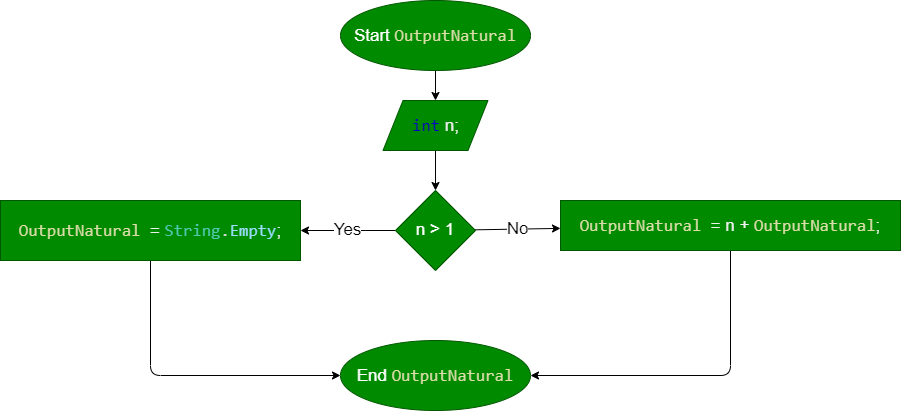

The diagram above was exported from draw.io. Its source (the exported page's mxGraphModel, read from the mxfile embedded in the PNG):
<mxGraphModel dx="1490" dy="670" grid="0" gridSize="10" guides="1" tooltips="1" connect="1" arrows="1" fold="1" page="1" pageScale="1" pageWidth="1100" pageHeight="850" math="0" shadow="0">
  <root>
    <mxCell id="0" />
    <mxCell id="1" parent="0" />
    <mxCell id="8" value="" style="edgeStyle=none;html=1;fontSize=17;" parent="1" source="2" target="7" edge="1">
      <mxGeometry relative="1" as="geometry" />
    </mxCell>
    <mxCell id="2" value="Start&amp;nbsp;&lt;span style=&quot;color: rgb(220, 220, 170); font-family: Consolas, &amp;quot;Courier New&amp;quot;, monospace;&quot;&gt;&lt;font style=&quot;font-size: 17px;&quot;&gt;OutputNatural&lt;/font&gt;&lt;/span&gt;" style="ellipse;whiteSpace=wrap;html=1;fillColor=#008a00;fontColor=#ffffff;strokeColor=#005700;fontSize=17;" parent="1" vertex="1">
      <mxGeometry x="430" y="10" width="190" height="70" as="geometry" />
    </mxCell>
    <mxCell id="6" value="Yes" style="edgeStyle=none;html=1;fontSize=17;" parent="1" source="3" target="5" edge="1">
      <mxGeometry relative="1" as="geometry" />
    </mxCell>
    <mxCell id="12" value="No" style="edgeStyle=none;html=1;fontFamily=Helvetica;fontSize=17;fontColor=default;" parent="1" source="3" target="11" edge="1">
      <mxGeometry relative="1" as="geometry" />
    </mxCell>
    <mxCell id="3" value="n &amp;gt; 1" style="rhombus;whiteSpace=wrap;html=1;fontSize=17;fillColor=#008a00;strokeColor=#005700;fontColor=#ffffff;" parent="1" vertex="1">
      <mxGeometry x="485" y="200" width="80" height="80" as="geometry" />
    </mxCell>
    <mxCell id="14" style="edgeStyle=none;html=1;fontFamily=Helvetica;fontSize=17;fontColor=#0000CC;entryX=0;entryY=0.5;entryDx=0;entryDy=0;exitX=0.5;exitY=1;exitDx=0;exitDy=0;" parent="1" source="5" target="13" edge="1">
      <mxGeometry relative="1" as="geometry">
        <Array as="points">
          <mxPoint x="240" y="385" />
        </Array>
      </mxGeometry>
    </mxCell>
    <mxCell id="5" value="&lt;font style=&quot;font-size: 17px;&quot;&gt;&lt;span style=&quot;color: rgb(220, 220, 170); font-family: Consolas, &amp;quot;Courier New&amp;quot;, monospace;&quot;&gt;OutputNatural&amp;nbsp;&lt;/span&gt;&lt;font color=&quot;#f0f0f0&quot;&gt;=&lt;/font&gt;&amp;nbsp;&lt;span style=&quot;font-family: Consolas, &amp;quot;Courier New&amp;quot;, monospace; color: rgb(78, 201, 176);&quot;&gt;String&lt;/span&gt;&lt;span style=&quot;color: rgb(212, 212, 212); font-family: Consolas, &amp;quot;Courier New&amp;quot;, monospace;&quot;&gt;.&lt;/span&gt;&lt;span style=&quot;font-family: Consolas, &amp;quot;Courier New&amp;quot;, monospace; color: rgb(156, 220, 254);&quot;&gt;Empty&lt;/span&gt;&lt;font style=&quot;font-size: 17px;&quot; color=&quot;#f0f0f0&quot;&gt;;&lt;/font&gt;&lt;/font&gt;" style="whiteSpace=wrap;html=1;fontSize=17;fillColor=#008a00;strokeColor=#005700;fontColor=#ffffff;" parent="1" vertex="1">
      <mxGeometry x="90" y="210" width="300" height="60" as="geometry" />
    </mxCell>
    <mxCell id="9" style="edgeStyle=none;html=1;entryX=0.5;entryY=0;entryDx=0;entryDy=0;fontFamily=Helvetica;fontSize=17;fontColor=#0000CC;" parent="1" source="7" target="3" edge="1">
      <mxGeometry relative="1" as="geometry" />
    </mxCell>
    <mxCell id="7" value="&lt;div style=&quot;line-height: 27px;&quot;&gt;&lt;font color=&quot;#0000cc&quot;&gt;&lt;span style=&quot;font-family: Consolas, &amp;quot;Courier New&amp;quot;, monospace;&quot;&gt;int&lt;/span&gt; &lt;/font&gt;&lt;font color=&quot;#f0f0f0&quot;&gt;n;&lt;/font&gt;&lt;/div&gt;" style="shape=parallelogram;perimeter=parallelogramPerimeter;whiteSpace=wrap;html=1;fixedSize=1;fontSize=17;fillColor=#008a00;strokeColor=#005700;fontColor=#ffffff;" parent="1" vertex="1">
      <mxGeometry x="472.5" y="110" width="105" height="50" as="geometry" />
    </mxCell>
    <mxCell id="15" style="edgeStyle=none;html=1;entryX=1;entryY=0.5;entryDx=0;entryDy=0;fontFamily=Helvetica;fontSize=17;fontColor=#0000CC;exitX=0.5;exitY=1;exitDx=0;exitDy=0;" parent="1" source="11" target="13" edge="1">
      <mxGeometry relative="1" as="geometry">
        <Array as="points">
          <mxPoint x="820" y="385" />
        </Array>
      </mxGeometry>
    </mxCell>
    <mxCell id="11" value="&lt;span style=&quot;color: rgb(220, 220, 170); font-family: Consolas, &amp;quot;Courier New&amp;quot;, monospace;&quot;&gt;OutputNatural &lt;/span&gt;&lt;font style=&quot;&quot; color=&quot;#f0f0f0&quot;&gt;= n +&amp;nbsp;&lt;/font&gt;&lt;span style=&quot;color: rgb(220, 220, 170); font-family: Consolas, &amp;quot;Courier New&amp;quot;, monospace;&quot;&gt;OutputNatural&lt;/span&gt;&lt;font style=&quot;&quot; color=&quot;#f0f0f0&quot;&gt;;&lt;/font&gt;" style="whiteSpace=wrap;html=1;fontSize=17;fillColor=#008a00;strokeColor=#005700;fontColor=#ffffff;" parent="1" vertex="1">
      <mxGeometry x="650" y="210" width="340" height="50" as="geometry" />
    </mxCell>
    <mxCell id="13" value="End&amp;nbsp;&lt;span style=&quot;color: rgb(220, 220, 170); font-family: Consolas, &amp;quot;Courier New&amp;quot;, monospace;&quot;&gt;&lt;font style=&quot;font-size: 17px;&quot;&gt;OutputNatural&lt;/font&gt;&lt;/span&gt;" style="ellipse;whiteSpace=wrap;html=1;fillColor=#008a00;fontColor=#ffffff;strokeColor=#005700;fontSize=17;" parent="1" vertex="1">
      <mxGeometry x="430" y="350" width="190" height="70" as="geometry" />
    </mxCell>
  </root>
</mxGraphModel>